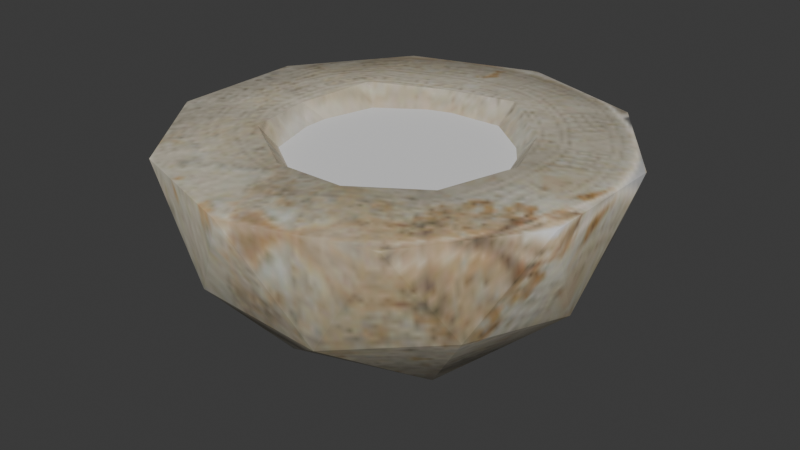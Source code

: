 # Source: bowl.blend  (saved by Blender 4.5.92; exported with 4.5.12 LTS)
import bpy
from mathutils import Matrix  # noqa: F401  (used for matrix-valued properties, if any)

bpy.ops.wm.read_factory_settings(use_empty=True)
scene = bpy.context.scene
scene.name = 'Scene'

# ---- images (referenced by path relative to the original .blend; pixels are not part of the script)
import os
ASSET_DIR = os.environ.get("B2B_ASSET_DIR", "")  # directory of the original .blend (textures are referenced by path, not embedded)
HERE = os.path.dirname(os.path.abspath(__file__))  # packed textures are extracted next to this script under _unpacked/

def load_image(name, relpath, width, height, colorspace="sRGB"):
    """Load a texture the original file referenced (path relative to the .blend, or extracted next to this script)."""
    p = next((c for c in (os.path.join(HERE, relpath), os.path.join(ASSET_DIR, relpath)) if relpath and os.path.exists(c)), "")
    if p:
        img = bpy.data.images.load(p, check_existing=True)
        img.name = name
    else:  # same state as the original file: an image datablock whose file is absent (Cycles renders it pink)
        img = bpy.data.images.new(name, width, height)
        img.source = "FILE"
        img.filepath = "//" + (relpath or name)
    img.colorspace_settings.name = colorspace
    return img
img_bowl_jpg = load_image('bowl.jpg', '_unpacked/bowl.9d5583af.jpg', 128, 128, 'sRGB')

# ---- materials (node trees are filled in below, after node groups)
mat_material_001 = bpy.data.materials.new('Material.001')

# ---- material node trees
mat_material_001.use_nodes = True; mat_material_001.node_tree.nodes.clear()
_N = mat_material_001.node_tree.nodes; _L = mat_material_001.node_tree.links
n0 = _N.new('ShaderNodeBsdfPrincipled'); n0.name = 'Principled BSDF'; n0.location = (-200, 100)
n1 = _N.new('ShaderNodeOutputMaterial'); n1.name = 'Material Output'; n1.location = (200, 100)
n2 = _N.new('ShaderNodeTexImage'); n2.name = 'Image Texture'; n2.location = (-490, 80)
n2.image = img_bowl_jpg
_L.new(n0.outputs[0], n1.inputs[0])
_L.new(n2.outputs[0], n0.inputs[0])
n1.is_active_output = True

# ---- world
world_world = bpy.data.worlds.new('World'); scene.world = world_world
world_world.use_nodes = True; world_world.node_tree.nodes.clear()
_N = world_world.node_tree.nodes; _L = world_world.node_tree.links
n0 = _N.new('ShaderNodeOutputWorld'); n0.name = 'World Output'; n0.location = (200, 100)
n1 = _N.new('ShaderNodeBackground'); n1.name = 'Background'; n1.location = (-200, 100)
n1.inputs[0].default_value = (0.05088, 0.05088, 0.05088, 1.0)
_L.new(n1.outputs[0], n0.inputs[0])
n0.is_active_output = True
world_world.color = (0.05088, 0.05088, 0.05088)
world_world.sun_shadow_jitter_overblur = 0.0

# ---- meshes
me_icosphere = bpy.data.meshes.new('Icosphere')
me_icosphere.from_pydata([(0.0, 0.0, -0.02245), (0.7236, -0.5257, 0.3771), (-0.2764, -0.8506, 0.3771), (-0.8944, 0.0, 0.3771), (-0.2764, 0.8506, 0.3771), (0.7236, 0.5257, 0.3771), (0.18, -0.554, 0.8478), (-0.4713, -0.3424, 0.8478), (-0.4713, 0.3424, 0.8478), (0.18, 0.554, 0.8478), (0.5825, -9.093e-10, 0.8478), (-5.118e-07, -9.093e-10, 0.609), (-0.1625, -0.5, -0.02632), (0.4253, -0.309, -0.02632), (0.2629, -0.809, 0.2986), (0.8506, 0.0, 0.2986), (0.4253, 0.309, -0.02632), (-0.5257, 0.0, -0.02631), (-0.6882, -0.5, 0.2986), (-0.1625, 0.5, -0.02632), (-0.6882, 0.5, 0.2986), (0.2629, 0.809, 0.2986), (0.9511, -0.309, 0.8243), (0.9511, 0.309, 0.8243), (0.0, -1.0, 0.8243), (0.5878, -0.809, 0.8243), (-0.9511, -0.309, 0.8243), (-0.5878, -0.809, 0.8243), (-0.5878, 0.809, 0.8243), (-0.9511, 0.309, 0.8243), (0.5878, 0.809, 0.8243), (0.0, 1.0, 0.8243), (0.4482, -0.3256, 0.8275), (-0.1712, -0.5269, 0.8275), (-0.554, -9.093e-10, 0.8275), (-0.1712, 0.5269, 0.8275), (0.4482, 0.3256, 0.8275), (0.1058, -0.3256, 0.5672), (0.3424, -9.093e-10, 0.5672), (-0.277, -0.2013, 0.5672), (-0.277, 0.2013, 0.5672), (0.1058, 0.3256, 0.5672)], [], [(0, 13, 12), (1, 13, 15), (0, 12, 17), (0, 17, 19), (0, 19, 16), (1, 15, 22), (2, 14, 24), (3, 18, 26), (4, 20, 28), (5, 21, 30), (1, 22, 25), (2, 24, 27), (3, 26, 29), (4, 28, 31), (5, 30, 23), (6, 32, 37), (7, 33, 39), (8, 34, 40), (9, 35, 41), (10, 36, 38), (38, 41, 11), (38, 36, 41), (36, 9, 41), (41, 40, 11), (41, 35, 40), (35, 8, 40), (40, 39, 11), (40, 34, 39), (34, 7, 39), (39, 37, 11), (39, 33, 37), (33, 6, 37), (37, 38, 11), (37, 32, 38), (32, 10, 38), (23, 36, 10), (23, 30, 36), (30, 9, 36), (31, 35, 9), (31, 28, 35), (28, 8, 35), (29, 34, 8), (29, 26, 34), (26, 7, 34), (27, 33, 7), (27, 24, 33), (24, 6, 33), (25, 32, 6), (25, 22, 32), (22, 10, 32), (30, 31, 9), (30, 21, 31), (21, 4, 31), (28, 29, 8), (28, 20, 29), (20, 3, 29), (26, 27, 7), (26, 18, 27), (18, 2, 27), (24, 25, 6), (24, 14, 25), (14, 1, 25), (22, 23, 10), (22, 15, 23), (15, 5, 23), (16, 21, 5), (16, 19, 21), (19, 4, 21), (19, 20, 4), (19, 17, 20), (17, 3, 20), (17, 18, 3), (17, 12, 18), (12, 2, 18), (15, 16, 5), (15, 13, 16), (13, 0, 16), (12, 14, 2), (12, 13, 14), (13, 1, 14)])
_uv = me_icosphere.uv_layers.new(name='UVMap')
_uv.uv.foreach_set('vector', [0.5053, 0.5304, 0.5841, 0.3487, 0.3526, 0.4002, 0.6543, 0.1655, 0.5841, 0.3487, 0.813, 0.3324, 0.5053, 0.5304, 0.3526, 0.4002, 0.3279, 0.6351, 0.5053, 0.5304, 0.3279, 0.6351, 0.5522, 0.7302, 0.5053, 0.5304, 0.5522, 0.7302, 0.7098, 0.5483, 0.6543, 0.1655, 0.813, 0.3324, 0.8305, 0.1116, 0.2154, 0.2615, 0.426, 0.1759, 0.2516, 0.06374, 0.1615, 0.7106, 0.1427, 0.482, 0.0, 0.59, 0.5969, 0.8978, 0.3579, 0.8529, 0.4581, 1.0, 0.8985, 0.5424, 0.787, 0.7534, 0.9864, 0.676, 0.6543, 0.1655, 0.8305, 0.1116, 0.5483, 0.0, 0.2154, 0.2615, 0.2516, 0.06374, 0.04179, 0.284, 0.1615, 0.7106, 0.0, 0.59, 0.156, 0.8682, 0.5969, 0.8978, 0.4581, 1.0, 0.7805, 0.924, 0.8985, 0.5424, 0.9864, 0.676, 1.0, 0.3652, 0.4394, 0.1952, 0.614, 0.2265, 0.4699, 0.3454, 0.2057, 0.4486, 0.2943, 0.2968, 0.3458, 0.4823, 0.3843, 0.7523, 0.258, 0.621, 0.4417, 0.6424, 0.737, 0.6711, 0.5709, 0.7539, 0.6275, 0.6, 0.7602, 0.3251, 0.7894, 0.5005, 0.6418, 0.416, 0.6418, 0.416, 0.6275, 0.6, 0.5053, 0.4931, 0.6418, 0.416, 0.7894, 0.5005, 0.6275, 0.6, 0.7894, 0.5005, 0.737, 0.6711, 0.6275, 0.6, 0.6275, 0.6, 0.4417, 0.6424, 0.5053, 0.4931, 0.6275, 0.6, 0.5709, 0.7539, 0.4417, 0.6424, 0.5709, 0.7539, 0.3843, 0.7523, 0.4417, 0.6424, 0.4417, 0.6424, 0.3458, 0.4823, 0.5053, 0.4931, 0.4417, 0.6424, 0.258, 0.621, 0.3458, 0.4823, 0.258, 0.621, 0.2057, 0.4486, 0.3458, 0.4823, 0.3458, 0.4823, 0.4699, 0.3454, 0.5053, 0.4931, 0.3458, 0.4823, 0.2943, 0.2968, 0.4699, 0.3454, 0.2943, 0.2968, 0.4394, 0.1952, 0.4699, 0.3454, 0.4699, 0.3454, 0.6418, 0.416, 0.5053, 0.4931, 0.4699, 0.3454, 0.614, 0.2265, 0.6418, 0.416, 0.614, 0.2265, 0.7602, 0.3251, 0.6418, 0.416, 1.0, 0.3652, 0.7894, 0.5005, 0.7602, 0.3251, 1.0, 0.3652, 0.9864, 0.676, 0.7894, 0.5005, 0.9864, 0.676, 0.737, 0.6711, 0.7894, 0.5005, 0.7805, 0.924, 0.5709, 0.7539, 0.737, 0.6711, 0.7805, 0.924, 0.4581, 1.0, 0.5709, 0.7539, 0.4581, 1.0, 0.3843, 0.7523, 0.5709, 0.7539, 0.156, 0.8682, 0.258, 0.621, 0.3843, 0.7523, 0.156, 0.8682, 0.0, 0.59, 0.258, 0.621, 0.0, 0.59, 0.2057, 0.4486, 0.258, 0.621, 0.04179, 0.284, 0.2943, 0.2968, 0.2057, 0.4486, 0.04179, 0.284, 0.2516, 0.06374, 0.2943, 0.2968, 0.2516, 0.06374, 0.4394, 0.1952, 0.2943, 0.2968, 0.5483, 0.0, 0.614, 0.2265, 0.4394, 0.1952, 0.5483, 0.0, 0.8305, 0.1116, 0.614, 0.2265, 0.8305, 0.1116, 0.7602, 0.3251, 0.614, 0.2265, 0.9864, 0.676, 0.7805, 0.924, 0.737, 0.6711, 0.9864, 0.676, 0.787, 0.7534, 0.7805, 0.924, 0.787, 0.7534, 0.5969, 0.8978, 0.7805, 0.924, 0.4581, 1.0, 0.156, 0.8682, 0.3843, 0.7523, 0.4581, 1.0, 0.3579, 0.8529, 0.156, 0.8682, 0.3579, 0.8529, 0.1615, 0.7106, 0.156, 0.8682, 0.0, 0.59, 0.04179, 0.284, 0.2057, 0.4486, 0.0, 0.59, 0.1427, 0.482, 0.04179, 0.284, 0.1427, 0.482, 0.2154, 0.2615, 0.04179, 0.284, 0.2516, 0.06374, 0.5483, 0.0, 0.4394, 0.1952, 0.2516, 0.06374, 0.426, 0.1759, 0.5483, 0.0, 0.426, 0.1759, 0.6543, 0.1655, 0.5483, 0.0, 0.8305, 0.1116, 1.0, 0.3652, 0.7602, 0.3251, 0.8305, 0.1116, 0.813, 0.3324, 1.0, 0.3652, 0.813, 0.3324, 0.8985, 0.5424, 1.0, 0.3652, 0.7098, 0.5483, 0.787, 0.7534, 0.8985, 0.5424, 0.7098, 0.5483, 0.5522, 0.7302, 0.787, 0.7534, 0.5522, 0.7302, 0.5969, 0.8978, 0.787, 0.7534, 0.5522, 0.7302, 0.3579, 0.8529, 0.5969, 0.8978, 0.5522, 0.7302, 0.3279, 0.6351, 0.3579, 0.8529, 0.3279, 0.6351, 0.1615, 0.7106, 0.3579, 0.8529, 0.3279, 0.6351, 0.1427, 0.482, 0.1615, 0.7106, 0.3279, 0.6351, 0.3526, 0.4002, 0.1427, 0.482, 0.3526, 0.4002, 0.2154, 0.2615, 0.1427, 0.482, 0.813, 0.3324, 0.7098, 0.5483, 0.8985, 0.5424, 0.813, 0.3324, 0.5841, 0.3487, 0.7098, 0.5483, 0.5841, 0.3487, 0.5053, 0.5304, 0.7098, 0.5483, 0.3526, 0.4002, 0.426, 0.1759, 0.2154, 0.2615, 0.3526, 0.4002, 0.5841, 0.3487, 0.426, 0.1759, 0.5841, 0.3487, 0.6543, 0.1655, 0.426, 0.1759])
me_icosphere.materials.append(mat_material_001)
me_icosphere.update()
me_icosphere.normals_split_custom_set([tuple(v) for v in zip(*[iter([-0.001421, 0.004369, -1.0, 0.182, -0.1288, -0.9748, -0.07151, -0.2111, -0.9748, 0.7222, -0.4026, -0.5625, 0.5405, -0.2696, -0.797, 0.7866, -0.136, -0.6023, 0.003674, 0.002673, -1.0, -0.06626, -0.2128, -0.9748, -0.2229, 0.002763, -0.9748, 0.003674, -0.002673, -1.0, -0.2229, -0.002759, -0.9748, -0.06626, 0.2128, -0.9748, -0.00142, -0.00437, -1.0, -0.0715, 0.2111, -0.9748, 0.182, 0.1288, -0.9748, 0.8261, -0.4026, -0.3944, 0.8905, -0.136, -0.4342, 0.9405, -0.2941, 0.1701, -0.1276, -0.91, -0.3944, 0.1458, -0.8889, -0.4342, 0.01097, -0.9854, 0.17, -0.9049, -0.1599, -0.3944, -0.8004, -0.4134, -0.4342, -0.9338, -0.3149, 0.1701, -0.4317, 0.8112, -0.3944, -0.6405, 0.6334, -0.4342, -0.5881, 0.7907, 0.17, 0.6381, 0.6612, -0.3944, 0.4045, 0.8049, -0.4342, 0.5703, 0.8036, 0.17, 0.7741, -0.5624, -0.2905, 0.8465, -0.4553, 0.2757, 0.6947, -0.6644, 0.2757, -0.2957, -0.91, -0.2905, -0.1714, -0.9458, 0.2757, -0.4172, -0.866, 0.2757, -0.9569, -9.246e-06, -0.2905, -0.9525, -0.1292, 0.2757, -0.9525, 0.1292, 0.2757, -0.2957, 0.91, -0.2905, -0.4172, 0.866, 0.2757, -0.1715, 0.9458, 0.2757, 0.7741, 0.5624, -0.2905, 0.6947, 0.6644, 0.2757, 0.8466, 0.4553, 0.2757, -0.2999, 0.4768, 0.8262, -0.4083, 0.436, 0.802, -0.3163, 0.5349, 0.7835, 0.3608, 0.4326, 0.8262, 0.2885, 0.523, 0.802, 0.4109, 0.4661, 0.7835, 0.5229, -0.2095, 0.8262, 0.5866, -0.1128, 0.802, 0.5703, -0.2468, 0.7835, -0.03763, -0.5621, 0.8262, 0.07403, -0.5927, 0.802, -0.0585, -0.6186, 0.7835, -0.5462, -0.1379, 0.8262, -0.5408, -0.2536, 0.802, -0.6064, -0.1355, 0.7835, -0.1697, 0.04576, 0.9844, -0.008907, -0.1755, 0.9844, 0.06045, 0.04391, 0.9972, -0.5128, -0.2066, 0.8333, -0.4401, -0.3198, 0.8391, -0.3549, -0.4239, 0.8333, -0.4083, -0.436, 0.802, -0.2999, -0.4768, 0.8262, -0.3163, -0.5349, 0.7835, -0.09596, -0.1473, 0.9844, 0.1642, -0.06269, 0.9844, -0.02308, 0.07106, 0.9972, 0.03802, -0.5515, 0.8333, 0.1681, -0.5174, 0.8391, 0.2934, -0.4686, 0.8333, 0.2885, -0.523, 0.802, 0.3608, -0.4326, 0.8262, 0.411, -0.4661, 0.7835, 0.1104, -0.1367, 0.9844, 0.1103, 0.1367, 0.9844, -0.07471, 4.221e-06, 0.9972, 0.5363, -0.1343, 0.8333, 0.544, 1.393e-05, 0.8391, 0.5363, 0.1343, 0.8333, 0.5866, 0.1128, 0.802, 0.5229, 0.2095, 0.8262, 0.5703, 0.2468, 0.7835, 0.1642, 0.06269, 0.9844, -0.09597, 0.1473, 0.9844, -0.02309, -0.07105, 0.9972, 0.2934, 0.4686, 0.8333, 0.1681, 0.5174, 0.8391, 0.03801, 0.5516, 0.8333, 0.07403, 0.5927, 0.802, -0.03764, 0.5621, 0.8262, -0.05851, 0.6186, 0.7835, -0.008911, 0.1755, 0.9844, -0.1697, -0.04576, 0.9844, 0.06045, -0.04392, 0.9972, -0.3549, 0.4239, 0.8333, -0.4401, 0.3198, 0.8391, -0.5128, 0.2066, 0.8333, -0.5408, 0.2536, 0.802, -0.5462, 0.1379, 0.8262, -0.6064, 0.1355, 0.7835, 0.4115, 0.1715, 0.8951, -0.1555, -0.08255, 0.9844, -0.1528, 0.03327, 0.9877, 0.4123, 0.1387, 0.9005, 0.2593, 0.3492, 0.9005, -0.1559, -0.1133, 0.9813, 0.2903, 0.3383, 0.8951, -0.01557, -0.1556, 0.9877, -0.1265, -0.1224, 0.9844, -0.03598, 0.4443, 0.8951, 0.03045, -0.1734, 0.9844, -0.07887, -0.135, 0.9877, -0.004485, 0.4349, 0.9005, -0.252, 0.3545, 0.9005, 0.05955, -0.1832, 0.9813, -0.2321, 0.3806, 0.8951, 0.1432, -0.0629, 0.9877, 0.07731, -0.1582, 0.9844, -0.4337, 0.1031, 0.8951, 0.1743, -0.02462, 0.9844, 0.1041, -0.1167, 0.9877, -0.415, 0.1301, 0.9005, -0.415, -0.1301, 0.9005, 0.1927, 1.337e-05, 0.9813, -0.4337, -0.1031, 0.8951, 0.1041, 0.1167, 0.9877, 0.1743, 0.02465, 0.9844, -0.2321, -0.3806, 0.8951, 0.07731, 0.1582, 0.9844, 0.1432, 0.06289, 0.9877, -0.252, -0.3545, 0.9005, -0.004475, -0.4349, 0.9005, 0.05952, 0.1832, 0.9813, -0.03603, -0.4443, 0.8951, -0.07886, 0.135, 0.9877, 0.03043, 0.1734, 0.9844, 0.2903, -0.3383, 0.8951, -0.1265, 0.1224, 0.9844, -0.01557, 0.1556, 0.9877, 0.2593, -0.3492, 0.9005, 0.4123, -0.1387, 0.9005, -0.1559, 0.1132, 0.9813, 0.4115, -0.1716, 0.8951, -0.1528, -0.03326, 0.9877, -0.1555, 0.08253, 0.9844, 0.2633, 0.3755, 0.8886, 0.00768, 0.4586, 0.8886, -0.03874, -0.1193, 0.9921, 0.427, 0.8703, 0.2453, 0.288, 0.8863, -0.3627, 0.1661, 0.9551, 0.2453, 0.1458, 0.8889, -0.4342, -0.1276, 0.91, -0.3944, 0.01097, 0.9854, 0.1701, -0.2758, 0.3665, 0.8886, -0.4338, 0.149, 0.8886, 0.1015, -0.0737, 0.9921, -0.6958, 0.675, 0.2453, -0.7539, 0.5478, -0.3627, -0.857, 0.4531, 0.2453, -0.8004, 0.4134, -0.4342, -0.9049, 0.1599, -0.3944, -0.9338, 0.3149, 0.1701, -0.4338, -0.149, 0.8886, -0.2758, -0.3665, 0.8886, 0.1014, 0.07372, 0.9921, -0.857, -0.4531, 0.2453, -0.7539, -0.5478, -0.3627, -0.6958, -0.6751, 0.2453, -0.6405, -0.6334, -0.4342, -0.4317, -0.8112, -0.3944, -0.5881, -0.7907, 0.17, 0.007694, -0.4586, 0.8886, 0.2634, -0.3755, 0.8886, -0.03877, 0.1193, 0.9921, 0.1661, -0.9551, 0.2453, 0.288, -0.8863, -0.3627, 0.427, -0.8703, 0.2453, 0.4045, -0.8049, -0.4342, 0.6381, -0.6612, -0.3944, 0.5703, -0.8036, 0.17, 0.4385, -0.1344, 0.8886, 0.4385, 0.1344, 0.8886, -0.1254, -1.544e-05, 0.9921, 0.9597, -0.1372, 0.2453, 0.9319, 1.287e-05, -0.3627, 0.9597, 0.1372, 0.2453, 0.8905, 0.136, -0.4342, 0.8261, 0.4026, -0.3944, 0.9405, 0.2941, 0.1701, 0.4234, 0.4307, -0.797, 0.3724, 0.7061, -0.6023, 0.606, 0.5624, -0.5625, 0.2772, 0.4259, -0.8613, 0.02612, 0.5075, -0.8613, 0.229, 0.7049, -0.6714, -0.08939, 0.5973, -0.797, -0.1597, 0.8112, -0.5625, 0.1137, 0.7901, -0.6023, -0.2788, 0.5358, -0.797, -0.5564, 0.5724, -0.6023, -0.3476, 0.7502, -0.5625, -0.3194, 0.3952, -0.8613, -0.4746, 0.1817, -0.8613, -0.5996, 0.4356, -0.6714, -0.5957, 0.09956, -0.797, -0.8209, 0.09881, -0.5625, -0.7163, 0.3523, -0.6023, -0.5957, -0.09957, -0.797, -0.7163, -0.3523, -0.6023, -0.8209, -0.0988, -0.5625, -0.4746, -0.1817, -0.8613, -0.3194, -0.3952, -0.8613, -0.5996, -0.4356, -0.6714, -0.2788, -0.5358, -0.797, -0.3476, -0.7502, -0.5625, -0.5564, -0.5724, -0.6023, 0.7866, 0.136, -0.6023, 0.5405, 0.2696, -0.797, 0.7222, 0.4026, -0.5625, 0.7411, -1.286e-05, -0.6714, 0.4907, -0.132, -0.8613, 0.4907, 0.132, -0.8613, 0.1787, -0.1333, -0.9748, -0.004594, -1.73e-07, -1.0, 0.1787, 0.1332, -0.9748, -0.08939, -0.5973, -0.797, 0.1137, -0.7901, -0.6023, -0.1597, -0.8112, -0.5625, 0.02612, -0.5075, -0.8613, 0.2772, -0.4259, -0.8613, 0.229, -0.7049, -0.6714, 0.4234, -0.4307, -0.797, 0.606, -0.5624, -0.5625, 0.3724, -0.7061, -0.6023])] * 3)])
me_plane = bpy.data.meshes.new('Plane')
me_plane.from_pydata([(-0.6242, -0.6242, 0.7531), (0.6242, -0.6242, 0.7531), (-0.6242, 0.6242, 0.7531), (0.6242, 0.6242, 0.7531)], [], [(0, 1, 3, 2)])
_uv = me_plane.uv_layers.new(name='UVMap')
_uv.uv.foreach_set('vector', [0.0, 0.0, 1.0, 0.0, 1.0, 1.0, 0.0, 1.0])
me_plane.update()

# ---- objects
ob_icosphere = bpy.data.objects.new('Icosphere', me_icosphere)
ob_liquid = bpy.data.objects.new('liquid', me_plane)

# ---- transforms, parenting, visibility, modifiers, constraints
ob_icosphere.location = (0.0, 0.0, 0.0)
ob_liquid.location = (0.0, 0.0, 0.0)

# ---- collection membership
scene.collection.objects.link(ob_icosphere)
scene.collection.objects.link(ob_liquid)

# ---- scene / render settings (as saved in the file)
scene.frame_start = 1; scene.frame_end = 250; scene.frame_set(1)
scene.render.engine = 'BLENDER_EEVEE_NEXT'
bpy.context.view_layer.update()

# ---- added for rendering (the .blend has no active camera and no usable light): camera, sun
cam_auto = bpy.data.cameras.new('AutoCamera')
cam_auto.lens = 50.0
cam_auto.sensor_width = 36.0
cam_auto.clip_end = 1000.0
ob_auto_camera = bpy.data.objects.new('AutoCamera', cam_auto)
scene.collection.objects.link(ob_auto_camera)
ob_auto_camera.location = (2.67871, -3.21445, 2.55371)
ob_auto_camera.rotation_euler = (1.09748, -7.21219e-08, 0.694738)
scene.camera = ob_auto_camera
light_auto_sun = bpy.data.lights.new('AutoSun', 'SUN')
light_auto_sun.energy = 3.0
light_auto_sun.angle = 0.0523599
ob_auto_sun = bpy.data.objects.new('AutoSun', light_auto_sun)
scene.collection.objects.link(ob_auto_sun)
ob_auto_sun.rotation_euler = (0.872665, 0.174533, 0.523599)
bpy.context.view_layer.update()
